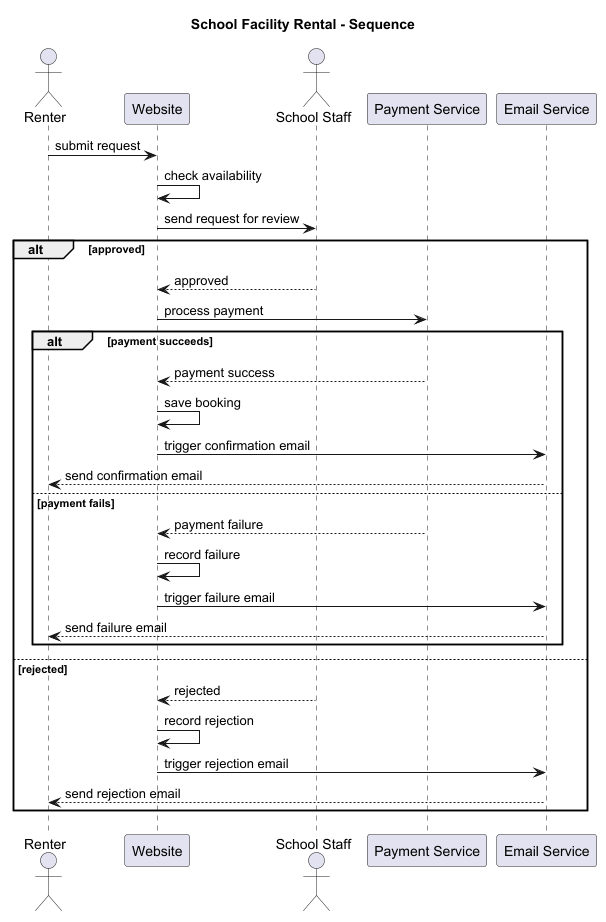

The diagram above was rendered by PlantUML. Its source (embedded in the PNG):
@startuml
title School Facility Rental - Sequence

actor Renter
participant Website
actor "School Staff" as Staff
participant "Payment Service" as Pay
participant "Email Service" as Email

Renter -> Website: submit request
Website -> Website: check availability
Website -> Staff: send request for review

alt approved
  Staff --> Website: approved
  Website -> Pay: process payment

  alt payment succeeds
    Pay --> Website: payment success
    Website -> Website: save booking
    Website -> Email: trigger confirmation email
    Email --> Renter: send confirmation email
  else payment fails
    Pay --> Website: payment failure
    Website -> Website: record failure
    Website -> Email: trigger failure email
    Email --> Renter: send failure email
  end

else rejected
  Staff --> Website: rejected
  Website -> Website: record rejection
  Website -> Email: trigger rejection email
  Email --> Renter: send rejection email
end

@enduml